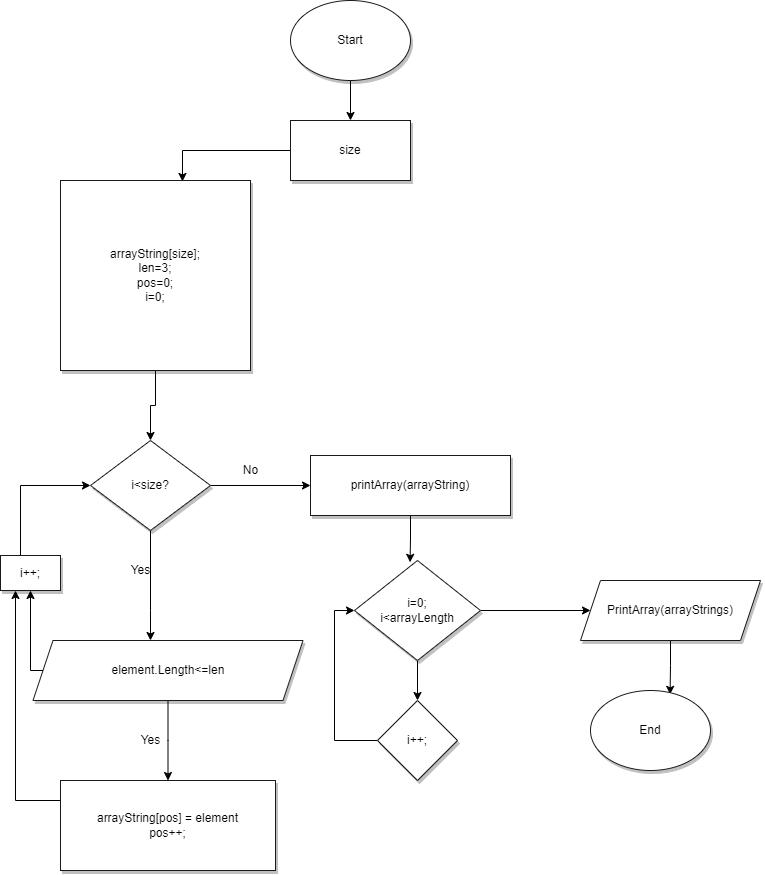

The diagram above was exported from draw.io. Its source (the exported page's mxGraphModel, read from the mxfile embedded in the PNG):
<mxGraphModel dx="2107" dy="1020" grid="1" gridSize="10" guides="1" tooltips="1" connect="1" arrows="1" fold="1" page="1" pageScale="1" pageWidth="827" pageHeight="1169" math="0" shadow="0">
  <root>
    <mxCell id="0" />
    <mxCell id="1" parent="0" />
    <mxCell id="2CyGIrxFFxfiKj9WOWiq-9" style="edgeStyle=orthogonalEdgeStyle;rounded=0;orthogonalLoop=1;jettySize=auto;html=1;" edge="1" parent="1" source="bhOQcO-WAJEcLjX5FRF6-1" target="2CyGIrxFFxfiKj9WOWiq-1">
      <mxGeometry relative="1" as="geometry" />
    </mxCell>
    <mxCell id="bhOQcO-WAJEcLjX5FRF6-1" value="Start&lt;br&gt;" style="ellipse;whiteSpace=wrap;html=1;shadow=1;strokeColor=#1A1A1A;" vertex="1" parent="1">
      <mxGeometry x="310" y="180" width="120" height="80" as="geometry" />
    </mxCell>
    <mxCell id="2CyGIrxFFxfiKj9WOWiq-5" style="edgeStyle=orthogonalEdgeStyle;rounded=0;orthogonalLoop=1;jettySize=auto;html=1;entryX=0.642;entryY=0.005;entryDx=0;entryDy=0;entryPerimeter=0;" edge="1" parent="1" source="2CyGIrxFFxfiKj9WOWiq-1" target="2CyGIrxFFxfiKj9WOWiq-3">
      <mxGeometry relative="1" as="geometry" />
    </mxCell>
    <mxCell id="2CyGIrxFFxfiKj9WOWiq-1" value="size" style="rounded=0;whiteSpace=wrap;html=1;shadow=1;strokeColor=#1A1A1A;" vertex="1" parent="1">
      <mxGeometry x="310" y="300" width="120" height="60" as="geometry" />
    </mxCell>
    <mxCell id="2CyGIrxFFxfiKj9WOWiq-20" style="edgeStyle=orthogonalEdgeStyle;rounded=0;orthogonalLoop=1;jettySize=auto;html=1;entryX=0.5;entryY=0;entryDx=0;entryDy=0;" edge="1" parent="1" source="2CyGIrxFFxfiKj9WOWiq-3" target="2CyGIrxFFxfiKj9WOWiq-4">
      <mxGeometry relative="1" as="geometry" />
    </mxCell>
    <mxCell id="2CyGIrxFFxfiKj9WOWiq-3" value="arrayString[size];&lt;br&gt;len=3;&lt;br&gt;pos=0;&lt;br&gt;i=0;" style="whiteSpace=wrap;html=1;aspect=fixed;shadow=1;strokeColor=#1A1A1A;" vertex="1" parent="1">
      <mxGeometry x="80" y="360" width="190" height="190" as="geometry" />
    </mxCell>
    <mxCell id="2CyGIrxFFxfiKj9WOWiq-13" style="edgeStyle=orthogonalEdgeStyle;rounded=0;orthogonalLoop=1;jettySize=auto;html=1;" edge="1" parent="1" source="2CyGIrxFFxfiKj9WOWiq-4" target="2CyGIrxFFxfiKj9WOWiq-7">
      <mxGeometry relative="1" as="geometry">
        <mxPoint x="180" y="785" as="targetPoint" />
        <Array as="points">
          <mxPoint x="170" y="790" />
          <mxPoint x="170" y="790" />
        </Array>
      </mxGeometry>
    </mxCell>
    <mxCell id="2CyGIrxFFxfiKj9WOWiq-24" style="edgeStyle=orthogonalEdgeStyle;rounded=0;orthogonalLoop=1;jettySize=auto;html=1;entryX=0;entryY=0.5;entryDx=0;entryDy=0;" edge="1" parent="1" source="2CyGIrxFFxfiKj9WOWiq-4" target="2CyGIrxFFxfiKj9WOWiq-22">
      <mxGeometry relative="1" as="geometry" />
    </mxCell>
    <mxCell id="2CyGIrxFFxfiKj9WOWiq-4" value="i&amp;lt;size?" style="rhombus;whiteSpace=wrap;html=1;shadow=1;strokeColor=#1A1A1A;" vertex="1" parent="1">
      <mxGeometry x="110" y="620" width="120" height="90" as="geometry" />
    </mxCell>
    <mxCell id="2CyGIrxFFxfiKj9WOWiq-11" style="edgeStyle=orthogonalEdgeStyle;rounded=0;orthogonalLoop=1;jettySize=auto;html=1;" edge="1" parent="1" source="2CyGIrxFFxfiKj9WOWiq-7" target="2CyGIrxFFxfiKj9WOWiq-10">
      <mxGeometry relative="1" as="geometry">
        <Array as="points">
          <mxPoint x="188" y="920" />
          <mxPoint x="188" y="920" />
        </Array>
      </mxGeometry>
    </mxCell>
    <mxCell id="2CyGIrxFFxfiKj9WOWiq-16" style="edgeStyle=orthogonalEdgeStyle;rounded=0;orthogonalLoop=1;jettySize=auto;html=1;entryX=0.5;entryY=1;entryDx=0;entryDy=0;" edge="1" parent="1" source="2CyGIrxFFxfiKj9WOWiq-7" target="2CyGIrxFFxfiKj9WOWiq-15">
      <mxGeometry relative="1" as="geometry">
        <Array as="points">
          <mxPoint x="50" y="850" />
        </Array>
      </mxGeometry>
    </mxCell>
    <mxCell id="2CyGIrxFFxfiKj9WOWiq-7" value="element.Length&amp;lt;=len" style="shape=parallelogram;perimeter=parallelogramPerimeter;whiteSpace=wrap;html=1;fixedSize=1;shadow=1;strokeColor=#1A1A1A;" vertex="1" parent="1">
      <mxGeometry x="52.5" y="820" width="270" height="60" as="geometry" />
    </mxCell>
    <mxCell id="2CyGIrxFFxfiKj9WOWiq-17" style="edgeStyle=orthogonalEdgeStyle;rounded=0;orthogonalLoop=1;jettySize=auto;html=1;entryX=0.25;entryY=1;entryDx=0;entryDy=0;" edge="1" parent="1" source="2CyGIrxFFxfiKj9WOWiq-10" target="2CyGIrxFFxfiKj9WOWiq-15">
      <mxGeometry relative="1" as="geometry">
        <Array as="points">
          <mxPoint x="35" y="980" />
        </Array>
      </mxGeometry>
    </mxCell>
    <mxCell id="2CyGIrxFFxfiKj9WOWiq-10" value="arrayString[pos] = element&lt;br&gt;pos++;" style="rounded=0;whiteSpace=wrap;html=1;shadow=1;strokeColor=#1A1A1A;" vertex="1" parent="1">
      <mxGeometry x="80" y="960" width="215" height="90" as="geometry" />
    </mxCell>
    <mxCell id="2CyGIrxFFxfiKj9WOWiq-14" value="Yes" style="text;html=1;align=center;verticalAlign=middle;resizable=0;points=[];autosize=1;strokeColor=none;fillColor=none;" vertex="1" parent="1">
      <mxGeometry x="140" y="735" width="40" height="30" as="geometry" />
    </mxCell>
    <mxCell id="2CyGIrxFFxfiKj9WOWiq-19" style="edgeStyle=orthogonalEdgeStyle;rounded=0;orthogonalLoop=1;jettySize=auto;html=1;entryX=0;entryY=0.5;entryDx=0;entryDy=0;" edge="1" parent="1" source="2CyGIrxFFxfiKj9WOWiq-15" target="2CyGIrxFFxfiKj9WOWiq-4">
      <mxGeometry relative="1" as="geometry">
        <Array as="points">
          <mxPoint x="40" y="665" />
        </Array>
      </mxGeometry>
    </mxCell>
    <mxCell id="2CyGIrxFFxfiKj9WOWiq-15" value="i++;" style="rounded=0;whiteSpace=wrap;html=1;shadow=1;strokeColor=#1A1A1A;" vertex="1" parent="1">
      <mxGeometry x="20" y="735" width="60" height="35" as="geometry" />
    </mxCell>
    <mxCell id="2CyGIrxFFxfiKj9WOWiq-18" value="Yes" style="text;html=1;align=center;verticalAlign=middle;resizable=0;points=[];autosize=1;strokeColor=none;fillColor=none;" vertex="1" parent="1">
      <mxGeometry x="150" y="905" width="40" height="30" as="geometry" />
    </mxCell>
    <mxCell id="2CyGIrxFFxfiKj9WOWiq-33" style="edgeStyle=orthogonalEdgeStyle;rounded=0;orthogonalLoop=1;jettySize=auto;html=1;entryX=0.441;entryY=0.018;entryDx=0;entryDy=0;entryPerimeter=0;" edge="1" parent="1" source="2CyGIrxFFxfiKj9WOWiq-22" target="2CyGIrxFFxfiKj9WOWiq-23">
      <mxGeometry relative="1" as="geometry" />
    </mxCell>
    <mxCell id="2CyGIrxFFxfiKj9WOWiq-22" value="printArray(arrayString)" style="rounded=0;whiteSpace=wrap;html=1;shadow=1;strokeColor=#1A1A1A;" vertex="1" parent="1">
      <mxGeometry x="330" y="635" width="200" height="60" as="geometry" />
    </mxCell>
    <mxCell id="2CyGIrxFFxfiKj9WOWiq-30" value="" style="edgeStyle=orthogonalEdgeStyle;rounded=0;orthogonalLoop=1;jettySize=auto;html=1;" edge="1" parent="1" source="2CyGIrxFFxfiKj9WOWiq-23" target="2CyGIrxFFxfiKj9WOWiq-27">
      <mxGeometry relative="1" as="geometry" />
    </mxCell>
    <mxCell id="2CyGIrxFFxfiKj9WOWiq-35" style="edgeStyle=orthogonalEdgeStyle;rounded=0;orthogonalLoop=1;jettySize=auto;html=1;entryX=0;entryY=0.5;entryDx=0;entryDy=0;" edge="1" parent="1" source="2CyGIrxFFxfiKj9WOWiq-23" target="2CyGIrxFFxfiKj9WOWiq-34">
      <mxGeometry relative="1" as="geometry" />
    </mxCell>
    <mxCell id="2CyGIrxFFxfiKj9WOWiq-23" value="i=0;&lt;br&gt;i&amp;lt;arrayLength" style="rhombus;whiteSpace=wrap;html=1;shadow=1;strokeColor=#1A1A1A;" vertex="1" parent="1">
      <mxGeometry x="374" y="740" width="126" height="100" as="geometry" />
    </mxCell>
    <mxCell id="2CyGIrxFFxfiKj9WOWiq-25" value="No" style="text;html=1;align=center;verticalAlign=middle;resizable=0;points=[];autosize=1;strokeColor=none;fillColor=none;" vertex="1" parent="1">
      <mxGeometry x="250" y="635" width="40" height="30" as="geometry" />
    </mxCell>
    <mxCell id="2CyGIrxFFxfiKj9WOWiq-32" style="edgeStyle=orthogonalEdgeStyle;rounded=0;orthogonalLoop=1;jettySize=auto;html=1;entryX=0;entryY=0.5;entryDx=0;entryDy=0;" edge="1" parent="1" source="2CyGIrxFFxfiKj9WOWiq-27" target="2CyGIrxFFxfiKj9WOWiq-23">
      <mxGeometry relative="1" as="geometry">
        <mxPoint x="370" y="830" as="targetPoint" />
        <Array as="points">
          <mxPoint x="354" y="920" />
          <mxPoint x="354" y="790" />
        </Array>
      </mxGeometry>
    </mxCell>
    <mxCell id="2CyGIrxFFxfiKj9WOWiq-27" value="i++;" style="rhombus;whiteSpace=wrap;html=1;shadow=1;strokeColor=#1A1A1A;" vertex="1" parent="1">
      <mxGeometry x="397" y="880" width="80" height="80" as="geometry" />
    </mxCell>
    <mxCell id="2CyGIrxFFxfiKj9WOWiq-37" style="edgeStyle=orthogonalEdgeStyle;rounded=0;orthogonalLoop=1;jettySize=auto;html=1;entryX=0.663;entryY=0.048;entryDx=0;entryDy=0;entryPerimeter=0;" edge="1" parent="1" source="2CyGIrxFFxfiKj9WOWiq-34" target="2CyGIrxFFxfiKj9WOWiq-36">
      <mxGeometry relative="1" as="geometry" />
    </mxCell>
    <mxCell id="2CyGIrxFFxfiKj9WOWiq-34" value="PrintArray(arrayStrings)" style="shape=parallelogram;perimeter=parallelogramPerimeter;whiteSpace=wrap;html=1;fixedSize=1;shadow=1;strokeColor=#1A1A1A;" vertex="1" parent="1">
      <mxGeometry x="600" y="760" width="180" height="60" as="geometry" />
    </mxCell>
    <mxCell id="2CyGIrxFFxfiKj9WOWiq-36" value="End" style="ellipse;whiteSpace=wrap;html=1;shadow=1;strokeColor=#1A1A1A;" vertex="1" parent="1">
      <mxGeometry x="610" y="870" width="120" height="80" as="geometry" />
    </mxCell>
  </root>
</mxGraphModel>